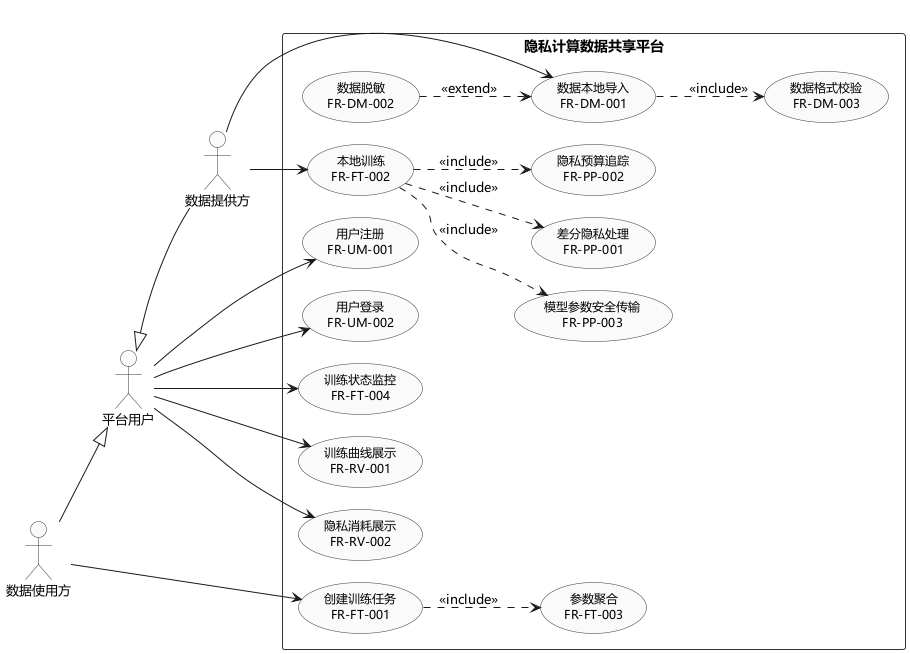

The diagram above was rendered by PlantUML. Its source (embedded in the PNG):
@startuml
left to right direction
skinparam shadowing false
skinparam defaultFontName Microsoft YaHei
skinparam nodesep 22
skinparam ranksep 30
skinparam usecase {
  BackgroundColor #FAFAFA
  BorderColor #333333
  FontSize 12
}
skinparam actor {
  BackgroundColor #FAFAFA
  BorderColor #333333
  FontSize 13
}
skinparam rectangle {
  BorderColor #333333
  FontSize 14
}

actor "数据提供方" as TIGONG
actor "平台用户" as YONGHU
actor "数据使用方" as SHIYONG
TIGONG -up-|> YONGHU
SHIYONG -down-|> YONGHU

rectangle "隐私计算数据共享平台" {
  usecase "用户注册\nFR-UM-001" as U01
  usecase "用户登录\nFR-UM-002" as U02
  usecase "数据本地导入\nFR-DM-001" as U03
  usecase "数据脱敏\nFR-DM-002" as U04
  usecase "数据格式校验\nFR-DM-003" as U05
  usecase "创建训练任务\nFR-FT-001" as U06
  usecase "本地训练\nFR-FT-002" as U07
  usecase "参数聚合\nFR-FT-003" as U08
  usecase "训练状态监控\nFR-FT-004" as U09
  usecase "差分隐私处理\nFR-PP-001" as U10
  usecase "隐私预算追踪\nFR-PP-002" as U11
  usecase "模型参数安全传输\nFR-PP-003" as U12
  usecase "训练曲线展示\nFR-RV-001" as U13
  usecase "隐私消耗展示\nFR-RV-002" as U14
}

YONGHU --> U01
YONGHU --> U02
YONGHU --> U09
YONGHU --> U13
YONGHU --> U14
TIGONG --> U03
TIGONG --> U07
SHIYONG --> U06

U03 ..> U05 : <<include>>
U04 ..> U03 : <<extend>>
U07 ..> U10 : <<include>>
U07 ..> U11 : <<include>>
U07 ..> U12 : <<include>>
U06 ..> U08 : <<include>>
@enduml